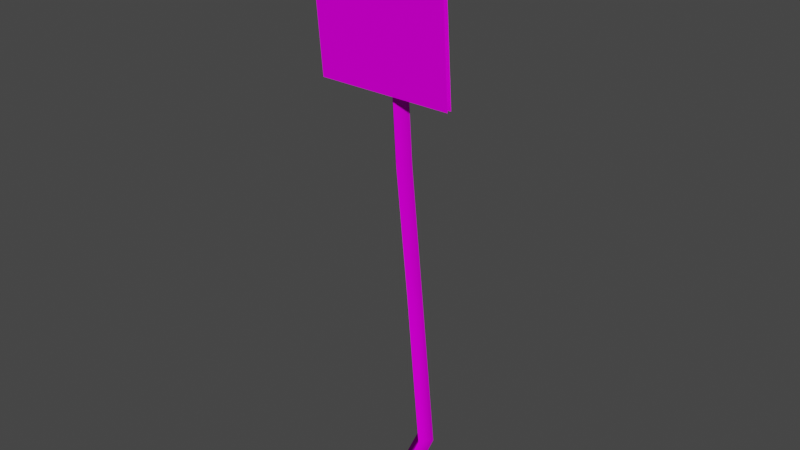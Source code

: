# Source: dopravni1B_c1.blend  (saved by Blender 2.82.7; exported with 4.5.12 LTS)
import bpy
from mathutils import Matrix  # noqa: F401  (used for matrix-valued properties, if any)

bpy.ops.wm.read_factory_settings(use_empty=True)
scene = bpy.context.scene
scene.name = 'Scene'

# ---- collections
col_collection = bpy.data.collections.new('Collection'); scene.collection.children.link(col_collection)

# ---- images (referenced by path relative to the original .blend; pixels are not part of the script)
import os
ASSET_DIR = os.environ.get("B2B_ASSET_DIR", "")  # directory of the original .blend (textures are referenced by path, not embedded)
HERE = os.path.dirname(os.path.abspath(__file__))  # packed textures are extracted next to this script under _unpacked/

def load_image(name, relpath, width, height, colorspace="sRGB"):
    """Load a texture the original file referenced (path relative to the .blend, or extracted next to this script)."""
    p = next((c for c in (os.path.join(HERE, relpath), os.path.join(ASSET_DIR, relpath)) if relpath and os.path.exists(c)), "")
    if p:
        img = bpy.data.images.load(p, check_existing=True)
        img.name = name
    else:  # same state as the original file: an image datablock whose file is absent (Cycles renders it pink)
        img = bpy.data.images.new(name, width, height)
        img.source = "FILE"
        img.filepath = "//" + (relpath or name)
    img.colorspace_settings.name = colorspace
    return img
img_0ceduem_bmp = load_image('0ceduem.bmp', '0ceduem.bmp', 1024, 1024, 'sRGB')
img_2donotenter_bmp = load_image('2donotenter.bmp', '2donotenter.bmp', 1024, 1024, 'sRGB')
img_lamp01_bmp = load_image('@lamp01.bmp', '@lamp01.bmp', 1024, 1024, 'sRGB')

# ---- materials (node trees are filled in below, after node groups)
mat_0ceduem_bmp = bpy.data.materials.new('0ceduem.bmp')
mat_0ceduem_bmp.use_transparent_shadow = False
mat_2donotenter_bmp = bpy.data.materials.new('2donotenter.bmp')
mat_2donotenter_bmp.use_transparent_shadow = False
mat_lamp01_bmp = bpy.data.materials.new('@lamp01.bmp')
mat_lamp01_bmp.use_transparent_shadow = False

# ---- material node trees
mat_0ceduem_bmp.use_nodes = True; mat_0ceduem_bmp.node_tree.nodes.clear()
_N = mat_0ceduem_bmp.node_tree.nodes; _L = mat_0ceduem_bmp.node_tree.links
n0 = _N.new('ShaderNodeOutputMaterial'); n0.name = 'Material Output'; n0.location = (300, 300)
n1 = _N.new('ShaderNodeBsdfPrincipled'); n1.name = 'Principled BSDF'; n1.location = (10, 300)
n1.distribution = 'GGX'
n1.subsurface_method = 'BURLEY'
n1.inputs[2].default_value = 0.0
n1.inputs[3].default_value = 1.45
n1.inputs[13].default_value = 0.0
n1.inputs[27].default_value = (0.0, 0.0, 0.0, 1.0)
n1.inputs[28].default_value = 1.0
n2 = _N.new('ShaderNodeTexImage'); n2.name = 'Image Texture'; n2.location = (0, 0)
n2.image = img_0ceduem_bmp
_L.new(n1.outputs[0], n0.inputs[0])
_L.new(n2.outputs[0], n1.inputs[0])
n0.is_active_output = True
mat_2donotenter_bmp.use_nodes = True; mat_2donotenter_bmp.node_tree.nodes.clear()
_N = mat_2donotenter_bmp.node_tree.nodes; _L = mat_2donotenter_bmp.node_tree.links
n0 = _N.new('ShaderNodeOutputMaterial'); n0.name = 'Material Output'; n0.location = (300, 300)
n1 = _N.new('ShaderNodeBsdfPrincipled'); n1.name = 'Principled BSDF'; n1.location = (10, 300)
n1.distribution = 'GGX'
n1.subsurface_method = 'BURLEY'
n1.inputs[2].default_value = 0.0
n1.inputs[3].default_value = 1.45
n1.inputs[13].default_value = 0.0
n1.inputs[27].default_value = (0.0, 0.0, 0.0, 1.0)
n1.inputs[28].default_value = 1.0
n2 = _N.new('ShaderNodeTexImage'); n2.name = 'Image Texture'; n2.location = (0, 0)
n2.image = img_2donotenter_bmp
_L.new(n1.outputs[0], n0.inputs[0])
_L.new(n2.outputs[0], n1.inputs[0])
n0.is_active_output = True
mat_lamp01_bmp.use_nodes = True; mat_lamp01_bmp.node_tree.nodes.clear()
_N = mat_lamp01_bmp.node_tree.nodes; _L = mat_lamp01_bmp.node_tree.links
n0 = _N.new('ShaderNodeOutputMaterial'); n0.name = 'Material Output'; n0.location = (300, 300)
n1 = _N.new('ShaderNodeBsdfPrincipled'); n1.name = 'Principled BSDF'; n1.location = (10, 300)
n1.distribution = 'GGX'
n1.subsurface_method = 'BURLEY'
n1.inputs[2].default_value = 0.0
n1.inputs[3].default_value = 1.45
n1.inputs[13].default_value = 0.0
n1.inputs[27].default_value = (0.0, 0.0, 0.0, 1.0)
n1.inputs[28].default_value = 1.0
n2 = _N.new('ShaderNodeTexImage'); n2.name = 'Image Texture'; n2.location = (0, 0)
n2.image = img_lamp01_bmp
_L.new(n1.outputs[0], n0.inputs[0])
_L.new(n2.outputs[0], n1.inputs[0])
n0.is_active_output = True

# ---- world
world_world = bpy.data.worlds.new('World'); scene.world = world_world
world_world.use_nodes = True; world_world.node_tree.nodes.clear()
_N = world_world.node_tree.nodes; _L = world_world.node_tree.links
n0 = _N.new('ShaderNodeOutputWorld'); n0.name = 'World Output'; n0.location = (300, 300)
n1 = _N.new('ShaderNodeBackground'); n1.name = 'Background'; n1.location = (10, 300)
n1.inputs[0].default_value = (0.05088, 0.05088, 0.05088, 1.0)
_L.new(n1.outputs[0], n0.inputs[0])
n0.is_active_output = True
world_world.color = (0.05088, 0.05088, 0.05088)
world_world.use_sun_shadow = False
world_world.sun_shadow_jitter_overblur = 0.0

# ---- meshes
me_stozar = bpy.data.meshes.new('stozar')
me_stozar.from_pydata([(0.05904, 7.384e-08, 0.0), (-5.588e-09, 0.06004, 0.0), (-0.05904, 6.868e-08, 0.0), (0.0, -0.06311, 0.0), (0.05058, -2.867e-08, 3.428), (1.118e-08, 0.05271, 3.428), (-0.05058, -3.308e-08, 3.428), (1.304e-08, -0.05578, 3.428), (-0.4136, -0.09853, 3.243), (0.3662, -0.09853, 3.243), (-0.4136, -0.07151, 3.243), (0.3662, -0.07151, 3.243), (-0.4136, -0.03397, 2.466), (0.3662, -0.03397, 2.466), (-0.4136, -0.00694, 2.466), (0.3662, -0.00694, 2.466), (-5.588e-09, 0.06004, 0.0), (1.118e-08, 0.05271, 3.428), (0.0, -0.06311, 0.0), (1.304e-08, -0.05578, 3.428), (0.02057, 0.1975, 0.3368), (-0.089, 0.2279, 1.259), (-0.05394, 0.09495, 2.069), (4.532e-09, 0.1506, 2.073), (-0.03281, 0.2855, 1.239), (0.07876, 0.2568, 0.3405), (0.07876, 0.2568, 0.3405), (-0.03281, 0.2855, 1.239), (4.532e-09, 0.1506, 2.073), (7.871e-09, 0.03626, 2.073), (-0.03281, 0.1672, 1.239), (0.07876, 0.1351, 0.3405), (0.05392, 0.09495, 2.077), (0.02347, 0.2279, 1.22), (0.1369, 0.1975, 0.3442), (0.07876, 0.1351, 0.3405), (-0.03281, 0.1672, 1.239), (7.871e-09, 0.03626, 2.073)], [], [(16, 2, 20, 25), (21, 36, 37, 22), (15, 14, 10, 11), (22, 37, 7, 6), (18, 0, 34, 31), (32, 28, 5, 4), (0, 1, 26, 34), (20, 35, 36, 21), (34, 26, 27, 33), (2, 3, 35, 20), (33, 27, 28, 32), (12, 13, 9, 8), (25, 20, 21, 24), (24, 21, 22, 23), (23, 22, 6, 17), (31, 34, 33, 30), (30, 33, 32, 29), (29, 32, 4, 19)])
me_stozar.polygons.foreach_set('use_smooth', [True] * 18)
me_stozar.polygons.foreach_set('material_index', [2, 2, 0, 2, 2, 2, 2, 2, 2, 2, 2, 1, 2, 2, 2, 2, 2, 2])
_uv = me_stozar.uv_layers.new(name='UVMap')
_uv.uv.foreach_set('vector', [0.4428, -0.9304, 1.5, -0.9304, 1.5, -0.8408, 0.4428, -0.8399, 1.5, -0.6297, 2.557, -0.6347, 2.557, -0.3923, 1.5, -0.3934, 0.5793, -0.9239, 0.832, -0.9239, 0.832, -0.5203, 0.5793, -0.5203, 1.5, -0.3934, 2.557, -0.3923, 2.557, -0.03905, 1.5, -0.03905, 3.443, -0.9304, 4.5, -0.9304, 4.5, -0.8389, 3.443, -0.8399, 4.5, -0.3913, 5.557, -0.3923, 5.557, -0.03905, 4.5, -0.03905, 4.5, -0.9304, 5.557, -0.9304, 5.557, -0.8399, 4.5, -0.8389, 1.5, -0.8408, 2.557, -0.8399, 2.557, -0.6347, 1.5, -0.6297, 4.5, -0.8389, 5.557, -0.8399, 5.557, -0.6347, 4.5, -0.6398, 1.5, -0.9304, 2.557, -0.9304, 2.557, -0.8399, 1.5, -0.8408, 4.5, -0.6398, 5.557, -0.6347, 5.557, -0.3923, 4.5, -0.3913, 0.0004994, -0.9995, 0.9995, -0.9995, 0.9995, -0.0004994, 0.0004996, -0.0004992, 0.4428, -0.8399, 1.5, -0.8408, 1.5, -0.6297, 0.4428, -0.6347, 0.4428, -0.6347, 1.5, -0.6297, 1.5, -0.3934, 0.4428, -0.3923, 0.4428, -0.3923, 1.5, -0.3934, 1.5, -0.03905, 0.4428, -0.03905, 3.443, -0.8399, 4.5, -0.8389, 4.5, -0.6398, 3.443, -0.6347, 3.443, -0.6347, 4.5, -0.6398, 4.5, -0.3913, 3.443, -0.3923, 3.443, -0.3923, 4.5, -0.3913, 4.5, -0.03905, 3.443, -0.03905])
me_stozar.materials.append(mat_0ceduem_bmp)
me_stozar.materials.append(mat_2donotenter_bmp)
me_stozar.materials.append(mat_lamp01_bmp)
me_stozar.use_remesh_fix_poles = True
me_stozar.use_remesh_preserve_attributes = False
me_stozar.use_mirror_vertex_groups = False
me_stozar.update()

# ---- objects
ob_stozar = bpy.data.objects.new('stozar', me_stozar)

# ---- transforms, parenting, visibility, modifiers, constraints
ob_stozar.location = (-3.374e-05, -1.836e-05, 0.0)
ob_stozar.lineart.crease_threshold = 0.0

# ---- collection membership
col_collection.objects.link(ob_stozar)

# ---- scene / render settings (as saved in the file)
scene.frame_start = 1; scene.frame_end = 250; scene.frame_set(1)
scene.render.engine = 'BLENDER_EEVEE_NEXT'
scene.cycles.use_denoising = False
scene.cycles.samples = 128
scene.cycles.sampling_pattern = 'TABULATED_SOBOL'
scene.cycles.use_adaptive_sampling = False
scene.cycles.use_light_tree = False
scene.view_settings.view_transform = 'Filmic'
bpy.context.view_layer.update()

# ---- added for rendering (the .blend has no active camera and no usable light): camera, sun
cam_auto = bpy.data.cameras.new('AutoCamera')
cam_auto.lens = 50.0
cam_auto.sensor_width = 36.0
cam_auto.clip_end = 1000.0
ob_auto_camera = bpy.data.objects.new('AutoCamera', cam_auto)
scene.collection.objects.link(ob_auto_camera)
ob_auto_camera.location = (3.24809, -3.83275, 4.33137)
ob_auto_camera.rotation_euler = (1.09748, -7.21219e-08, 0.694738)
scene.camera = ob_auto_camera
light_auto_sun = bpy.data.lights.new('AutoSun', 'SUN')
light_auto_sun.energy = 3.0
light_auto_sun.angle = 0.0523599
ob_auto_sun = bpy.data.objects.new('AutoSun', light_auto_sun)
scene.collection.objects.link(ob_auto_sun)
ob_auto_sun.rotation_euler = (0.872665, 0.174533, 0.523599)
bpy.context.view_layer.update()
